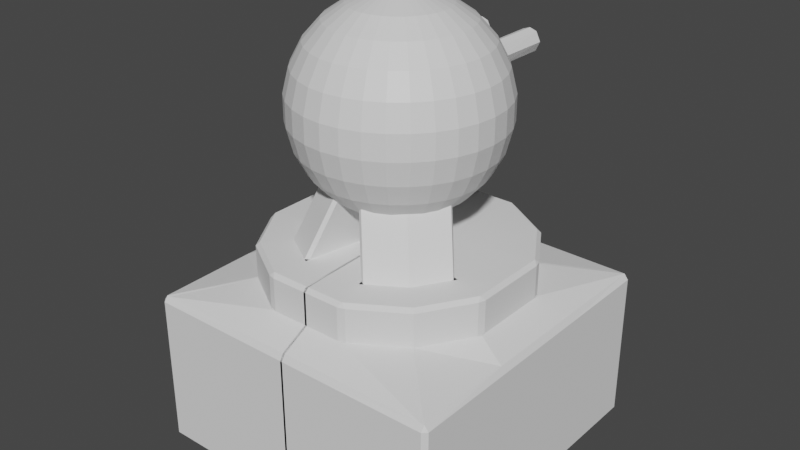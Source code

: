 # Source: Turret.blend  (saved by Blender 3.3.6; exported with 4.5.12 LTS)
import bpy
from mathutils import Matrix  # noqa: F401  (used for matrix-valued properties, if any)

bpy.ops.wm.read_factory_settings(use_empty=True)
scene = bpy.context.scene
scene.name = 'Scene'

# ---- collections
col_collection = bpy.data.collections.new('Collection'); scene.collection.children.link(col_collection)

# ---- materials (node trees are filled in below, after node groups)
mat_material_002 = bpy.data.materials.new('Material.002')
mat_material_002.use_transparent_shadow = False

# ---- material node trees
mat_material_002.use_nodes = True; mat_material_002.node_tree.nodes.clear()
_N = mat_material_002.node_tree.nodes; _L = mat_material_002.node_tree.links
n0 = _N.new('ShaderNodeBsdfPrincipled'); n0.name = 'Principled BSDF'; n0.location = (10, 300)
n0.distribution = 'GGX'
n0.subsurface_method = 'RANDOM_WALK_SKIN'
n0.inputs[3].default_value = 1.45
n0.inputs[27].default_value = (0.0, 0.0, 0.0, 1.0)
n0.inputs[28].default_value = 1.0
n1 = _N.new('ShaderNodeOutputMaterial'); n1.name = 'Material Output'; n1.location = (300, 300)
_L.new(n0.outputs[0], n1.inputs[0])
n1.is_active_output = True

# ---- world
world_world = bpy.data.worlds.new('World'); scene.world = world_world
world_world.use_nodes = True; world_world.node_tree.nodes.clear()
_N = world_world.node_tree.nodes; _L = world_world.node_tree.links
n0 = _N.new('ShaderNodeOutputWorld'); n0.name = 'World Output'; n0.location = (300, 300)
n1 = _N.new('ShaderNodeBackground'); n1.name = 'Background'; n1.location = (10, 300)
n1.inputs[0].default_value = (0.05088, 0.05088, 0.05088, 1.0)
_L.new(n1.outputs[0], n0.inputs[0])
n0.is_active_output = True
world_world.color = (0.05088, 0.05088, 0.05088)
world_world.use_sun_shadow = False
world_world.sun_shadow_jitter_overblur = 0.0

# ---- meshes
me_cube_001 = bpy.data.meshes.new('Cube.001')
me_cube_001.from_pydata([(-0.9931, -0.9568, -0.4938), (-0.9931, 1.043, -0.4938), (0.006929, -0.7577, 0.6104), (-0.9931, -0.9568, 0.5062), (-0.9931, 1.043, 0.5062), (-0.9931, 0.3765, -0.4938), (-0.9931, -0.2901, -0.4938), (-0.9931, -0.2901, 0.5062), (-0.9931, 0.3765, 0.5062), (-0.59, -0.5538, 0.6104), (-0.26, -0.7577, 0.6104), (-0.3264, -0.9568, -0.4938), (-0.3264, -0.9568, 0.5062), (-0.3264, 1.043, -0.4938), (-0.3264, 1.043, 0.5062), (0.006929, 0.8441, 0.6104), (-0.3264, -0.2901, -0.4938), (-0.3264, 0.3765, -0.4938), (0.006929, -0.9568, -0.4938), (0.006929, -0.9568, 0.5062), (0.006929, 1.043, -0.4938), (0.006929, 1.043, 0.5062), (-0.26, 0.8441, 0.6104), (-0.794, -0.2238, 0.6104), (0.006929, -0.2901, -0.4938), (0.006929, 0.3765, -0.4938), (-0.59, 0.6401, 0.6104), (-0.794, 0.3102, 0.6104), (-0.9661, -0.9568, 0.5062), (-0.9661, 1.043, -0.4938), (-0.9661, -0.9568, -0.4938), (-0.9661, 1.043, 0.5062), (-0.5767, 0.6484, 0.6104), (-0.9661, -0.2901, -0.4938), (-0.9661, 0.3765, -0.4938), (-0.5767, -0.562, 0.6104)], [], [(30, 28, 3, 0), (5, 8, 4, 1), (35, 9, 3, 28), (27, 26, 4, 8), (9, 23, 7, 3), (23, 27, 8, 7), (0, 3, 7, 6), (6, 7, 8, 5), (33, 34, 17, 16), (30, 33, 16, 11), (32, 22, 14, 31), (2, 10, 12, 19), (34, 29, 13, 17), (29, 31, 14, 13), (18, 19, 12, 11), (13, 14, 21, 20), (17, 13, 20, 25), (22, 15, 21, 14), (11, 16, 24, 18), (16, 17, 25, 24), (1, 4, 31, 29), (5, 1, 29, 34), (26, 32, 31, 4), (0, 6, 33, 30), (6, 5, 34, 33), (10, 35, 28, 12), (11, 12, 28, 30)])
_uv = me_cube_001.uv_layers.new(name='UVMap')
_uv.uv.foreach_set('vector', [0.375, 0.2466, 0.625, 0.2466, 0.625, 0.25, 0.375, 0.25, 0.375, 0.4167, 0.625, 0.4167, 0.625, 0.5, 0.375, 0.5, 0.7837, 0.5922, 0.7837, 0.5913, 0.875, 0.5, 0.875, 0.5034, 0.7388, 0.5913, 0.7163, 0.5913, 0.625, 0.5, 0.7083, 0.5, 0.7837, 0.5913, 0.7612, 0.5913, 0.7917, 0.5, 0.875, 0.5, 0.7612, 0.5913, 0.7388, 0.5913, 0.7083, 0.5, 0.7917, 0.5, 0.375, 0.25, 0.625, 0.25, 0.625, 0.3333, 0.375, 0.3333, 0.375, 0.3333, 0.625, 0.3333, 0.625, 0.4167, 0.375, 0.4167, 0.2083, 0.5034, 0.2917, 0.5034, 0.2917, 0.5833, 0.2083, 0.5833, 0.125, 0.5034, 0.2083, 0.5034, 0.2083, 0.5833, 0.125, 0.5833, 0.7163, 0.5922, 0.7163, 0.6138, 0.625, 0.5833, 0.625, 0.5034, 0.7837, 0.625, 0.7837, 0.6138, 0.875, 0.5833, 0.875, 0.625, 0.2917, 0.5034, 0.375, 0.5034, 0.375, 0.5833, 0.2917, 0.5833, 0.375, 0.5034, 0.625, 0.5034, 0.625, 0.5833, 0.375, 0.5833, 0.375, 0.125, 0.625, 0.125, 0.625, 0.1667, 0.375, 0.1667, 0.375, 0.5833, 0.625, 0.5833, 0.625, 0.625, 0.375, 0.625, 0.2917, 0.5833, 0.375, 0.5833, 0.375, 0.625, 0.2917, 0.625, 0.7163, 0.6138, 0.7163, 0.625, 0.625, 0.625, 0.625, 0.5833, 0.125, 0.5833, 0.2083, 0.5833, 0.2083, 0.625, 0.125, 0.625, 0.2083, 0.5833, 0.2917, 0.5833, 0.2917, 0.625, 0.2083, 0.625, 0.375, 0.5, 0.625, 0.5, 0.625, 0.5034, 0.375, 0.5034, 0.2917, 0.5, 0.375, 0.5, 0.375, 0.5034, 0.2917, 0.5034, 0.7163, 0.5913, 0.7163, 0.5922, 0.625, 0.5034, 0.625, 0.5, 0.125, 0.5, 0.2083, 0.5, 0.2083, 0.5034, 0.125, 0.5034, 0.2083, 0.5, 0.2917, 0.5, 0.2917, 0.5034, 0.2083, 0.5034, 0.7837, 0.6138, 0.7837, 0.5922, 0.875, 0.5034, 0.875, 0.5833, 0.375, 0.1667, 0.625, 0.1667, 0.625, 0.2466, 0.375, 0.2466])
me_cube_001.update()
me_cube_002 = bpy.data.meshes.new('Cube.002')
me_cube_002.from_pydata([(-0.4264, 0.0426, 2.153), (-0.603, 0.0426, 1.897), (-0.603, 0.0426, 1.437), (-0.1481, 0.07293, 2.298), (-0.2917, 0.1015, 2.242), (-0.4181, 0.1266, 2.153), (-0.52, 0.1469, 2.036), (-0.5914, 0.1611, 1.897), (-0.6281, 0.1684, 1.745), (-0.6281, 0.1684, 1.589), (-0.5914, 0.1611, 1.437), (-0.52, 0.1469, 1.298), (-0.4181, 0.1266, 1.181), (-0.2917, 0.1015, 1.092), (-0.1481, 0.07293, 1.036), (-0.1393, 0.1021, 2.298), (-0.2745, 0.1581, 2.242), (-0.3936, 0.2075, 2.153), (-0.4896, 0.2472, 2.036), (-0.5568, 0.275, 1.897), (-0.5914, 0.2894, 1.745), (-0.5914, 0.2894, 1.589), (-0.5568, 0.275, 1.437), (-0.4896, 0.2472, 1.298), (-0.3936, 0.2075, 1.181), (-0.2745, 0.1581, 1.092), (-0.1393, 0.1021, 1.036), (-0.1249, 0.129, 2.298), (-0.2466, 0.2103, 2.242), (-0.3538, 0.2819, 2.153), (-0.4402, 0.3396, 2.036), (-0.5007, 0.3801, 1.897), (-0.5318, 0.4009, 1.745), (-0.5318, 0.4009, 1.589), (-0.5007, 0.3801, 1.437), (-0.4402, 0.3396, 1.298), (-0.3538, 0.2819, 1.181), (-0.2466, 0.2103, 1.092), (-0.1249, 0.129, 1.036), (-0.1056, 0.1525, 2.298), (-0.2091, 0.2561, 2.242), (-0.3002, 0.3472, 2.153), (-0.3737, 0.4206, 2.036), (-0.4251, 0.4721, 1.897), (-0.4516, 0.4986, 1.745), (-0.4516, 0.4986, 1.589), (-0.4251, 0.4721, 1.437), (-0.3737, 0.4206, 1.298), (-0.3002, 0.3472, 1.181), (-0.2091, 0.2561, 1.092), (-0.1056, 0.1525, 1.036), (-0.082, 0.1719, 2.298), (-0.1634, 0.2936, 2.242), (-0.235, 0.4008, 2.153), (-0.2923, 0.4876, 2.035), (-0.3338, 0.5474, 1.897), (-0.3531, 0.5789, 1.746), (-0.3539, 0.5788, 1.589), (-0.3331, 0.5477, 1.437), (-0.2927, 0.4871, 1.298), (-0.235, 0.4008, 1.181), (-0.1634, 0.2936, 1.092), (-0.082, 0.1719, 1.036), (-0.05512, 0.1862, 2.298), (-0.1112, 0.3215, 2.242), (-0.1605, 0.4406, 2.153), (-0.2002, 0.5366, 2.036), (-0.2169, 0.6144, 1.88), (-0.2258, 0.6386, 1.765), (-0.2424, 0.6384, 1.589), (-0.2281, 0.6038, 1.437), (-0.2002, 0.5365, 1.298), (-0.1605, 0.4406, 1.181), (-0.1112, 0.3215, 1.092), (-0.05512, 0.1862, 1.036), (-0.02595, 0.1951, 2.298), (-0.05452, 0.3387, 2.242), (-0.07967, 0.4651, 2.153), (-0.1005, 0.5671, 2.035), (-0.1286, 0.6389, 1.879), (-0.1355, 0.6659, 1.765), (-0.1214, 0.6751, 1.589), (-0.1141, 0.6384, 1.437), (-0.09993, 0.567, 1.298), (-0.07967, 0.4651, 1.181), (-0.05452, 0.3387, 1.092), (-0.02595, 0.1951, 1.036), (0.0, 0.0426, 1.017), (0.0, 0.1981, 2.298), (0.0, 0.3445, 2.242), (0.0, 0.4734, 2.153), (0.0, 0.5772, 2.036), (0.0, 0.65, 1.897), (0.0, 0.6875, 1.745), (0.0, 0.6875, 1.589), (0.0, 0.65, 1.437), (0.0, 0.5772, 1.298), (0.0, 0.4734, 1.181), (0.0, 0.3445, 1.092), (0.0, 0.1981, 1.036), (0.0, 0.0426, 2.317), (0.0, -0.1129, 2.298), (0.0, -0.2593, 2.242), (0.0, -0.3882, 2.153), (0.0, -0.492, 2.036), (0.0, -0.5648, 1.897), (0.0, -0.6023, 1.745), (0.0, -0.6023, 1.589), (0.0, -0.5648, 1.437), (0.0, -0.492, 1.298), (0.0, -0.3882, 1.181), (0.0, -0.2593, 1.092), (0.0, -0.1129, 1.036), (-0.02595, -0.1099, 2.298), (-0.05452, -0.2535, 2.242), (-0.07967, -0.3799, 2.153), (-0.09993, -0.4818, 2.036), (-0.1141, -0.5532, 1.897), (-0.1214, -0.5899, 1.745), (-0.1214, -0.5899, 1.589), (-0.1141, -0.5532, 1.437), (-0.09993, -0.4818, 1.298), (-0.07967, -0.3799, 1.181), (-0.05452, -0.2535, 1.092), (-0.02595, -0.1099, 1.036), (-0.05512, -0.101, 2.298), (-0.1112, -0.2363, 2.242), (-0.1605, -0.3554, 2.153), (-0.2002, -0.4514, 2.036), (-0.2281, -0.5186, 1.897), (-0.2424, -0.5532, 1.745), (-0.2424, -0.5532, 1.589), (-0.2281, -0.5186, 1.437), (-0.2002, -0.4514, 1.298), (-0.1605, -0.3554, 1.181), (-0.1112, -0.2363, 1.092), (-0.05512, -0.101, 1.036), (-0.082, -0.08667, 2.298), (-0.1634, -0.2084, 2.242), (-0.235, -0.3156, 2.153), (-0.2927, -0.4019, 2.036), (-0.3331, -0.4625, 1.897), (-0.3539, -0.4936, 1.745), (-0.3539, -0.4936, 1.589), (-0.3331, -0.4625, 1.437), (-0.2927, -0.4019, 1.298), (-0.235, -0.3156, 1.181), (-0.1634, -0.2084, 1.092), (-0.082, -0.08667, 1.036), (-0.1056, -0.06734, 2.298), (-0.2091, -0.1709, 2.242), (-0.3002, -0.262, 2.153), (-0.3737, -0.3355, 2.036), (-0.4251, -0.3869, 1.897), (-0.4516, -0.4134, 1.745), (-0.4516, -0.4134, 1.589), (-0.4251, -0.3869, 1.437), (-0.3737, -0.3355, 1.298), (-0.3002, -0.262, 1.181), (-0.2091, -0.1709, 1.092), (-0.1056, -0.06734, 1.036), (-0.1249, -0.04378, 2.298), (-0.2466, -0.1251, 2.242), (-0.3538, -0.1967, 2.153), (-0.4402, -0.2544, 2.036), (-0.5007, -0.2949, 1.897), (-0.5318, -0.3157, 1.745), (-0.5318, -0.3157, 1.589), (-0.5007, -0.2949, 1.437), (-0.4402, -0.2544, 1.298), (-0.3538, -0.1967, 1.181), (-0.2466, -0.1251, 1.092), (-0.1249, -0.04378, 1.036), (-0.1393, -0.0169, 2.298), (-0.2745, -0.07294, 2.242), (-0.3936, -0.1223, 2.153), (-0.4896, -0.162, 2.036), (-0.5568, -0.1899, 1.897), (-0.5914, -0.2042, 1.745), (-0.5914, -0.2042, 1.589), (-0.5568, -0.1899, 1.437), (-0.4896, -0.162, 1.298), (-0.3936, -0.1223, 1.181), (-0.2745, -0.07294, 1.092), (-0.1393, -0.0169, 1.036), (-0.1481, 0.01227, 2.298), (-0.2917, -0.0163, 2.242), (-0.4181, -0.04145, 2.153), (-0.52, -0.06171, 2.036), (-0.5914, -0.07591, 1.897), (-0.6281, -0.08322, 1.745), (-0.6281, -0.08322, 1.589), (-0.5914, -0.07591, 1.437), (-0.52, -0.06171, 1.298), (-0.4181, -0.04145, 1.181), (-0.2917, -0.0163, 1.092), (-0.1481, 0.01227, 1.036), (-0.1511, 0.0426, 2.298), (-0.2975, 0.0426, 2.242), (-0.5303, 0.0426, 2.036), (-0.6405, 0.0426, 1.745), (-0.6405, 0.0426, 1.589), (-0.5303, 0.0426, 1.298), (-0.4264, 0.0426, 1.181), (-0.2975, 0.0426, 1.092), (-0.1511, 0.0426, 1.036), (-0.1711, 0.6211, 1.437), (-0.1819, 0.6568, 1.589), (-0.04054, 0.1907, 2.298), (-0.1501, 0.5518, 1.298), (-0.08284, 0.3301, 2.242), (-0.1201, 0.4529, 1.181), (-0.1201, 0.4529, 2.153), (-0.08284, 0.3301, 1.092), (-0.1504, 0.5518, 2.036), (-0.04054, 0.1907, 1.036), (-0.1716, 0.6233, 1.895), (-0.182, 0.6558, 1.749), (-0.6098, 0.1648, 1.821), (-0.5741, 0.2822, 1.821), (-0.5163, 0.3905, 1.821), (-0.4384, 0.4854, 1.821), (-0.3434, 0.5631, 1.822), (-0.2489, 0.6187, 1.822), (-0.1046, 0.6604, 1.822), (0.0, 0.6688, 1.821), (0.0, -0.5836, 1.821), (-0.1178, -0.5715, 1.821), (-0.2352, -0.5359, 1.821), (-0.3435, -0.478, 1.821), (-0.4384, -0.4002, 1.821), (-0.5163, -0.3053, 1.821), (-0.5741, -0.197, 1.821), (-0.6098, -0.07956, 1.821), (-0.6218, 0.0426, 1.821)], [], [(2, 201, 9, 10), (197, 100, 3), (202, 2, 10, 11), (198, 197, 3, 4), (203, 202, 11, 12), (0, 198, 4, 5), (204, 203, 12, 13), (199, 0, 5, 6), (205, 204, 13, 14), (1, 199, 6, 7), (87, 205, 14), (234, 1, 7, 218), (201, 200, 8, 9), (4, 3, 15, 16), (12, 11, 23, 24), (5, 4, 16, 17), (13, 12, 24, 25), (6, 5, 17, 18), (14, 13, 25, 26), (7, 6, 18, 19), (87, 14, 26), (218, 7, 19, 219), (9, 8, 20, 21), (10, 9, 21, 22), (3, 100, 15), (11, 10, 22, 23), (26, 25, 37, 38), (19, 18, 30, 31), (87, 26, 38), (219, 19, 31, 220), (21, 20, 32, 33), (22, 21, 33, 34), (15, 100, 27), (23, 22, 34, 35), (16, 15, 27, 28), (24, 23, 35, 36), (17, 16, 28, 29), (25, 24, 36, 37), (18, 17, 29, 30), (34, 33, 45, 46), (27, 100, 39), (35, 34, 46, 47), (28, 27, 39, 40), (36, 35, 47, 48), (29, 28, 40, 41), (37, 36, 48, 49), (30, 29, 41, 42), (38, 37, 49, 50), (31, 30, 42, 43), (87, 38, 50), (220, 31, 43, 221), (33, 32, 44, 45), (48, 47, 59, 60), (41, 40, 52, 53), (49, 48, 60, 61), (42, 41, 53, 54), (50, 49, 61, 62), (43, 42, 54, 55), (87, 50, 62), (221, 43, 55, 222), (45, 44, 56, 57), (46, 45, 57, 58), (39, 100, 51), (47, 46, 58, 59), (40, 39, 51, 52), (55, 54, 66, 67), (87, 62, 74), (222, 55, 67, 223), (57, 56, 68, 69), (58, 57, 69, 70), (51, 100, 63), (59, 58, 70, 71), (52, 51, 63, 64), (60, 59, 71, 72), (53, 52, 64, 65), (61, 60, 72, 73), (54, 53, 65, 66), (62, 61, 73, 74), (206, 207, 81, 82), (63, 100, 75, 208), (209, 206, 82, 83), (210, 208, 75, 76), (211, 209, 83, 84), (212, 210, 76, 77), (213, 211, 84, 85), (214, 212, 77, 78), (215, 213, 85, 86), (216, 214, 78, 79), (87, 74, 215, 86), (207, 217, 80, 81), (77, 76, 89, 90), (85, 84, 97, 98), (78, 77, 90, 91), (86, 85, 98, 99), (79, 78, 91, 92), (87, 86, 99), (224, 79, 92, 225), (81, 80, 93, 94), (82, 81, 94, 95), (75, 100, 88), (83, 82, 95, 96), (76, 75, 88, 89), (84, 83, 96, 97), (110, 109, 121, 122), (103, 102, 114, 115), (111, 110, 122, 123), (104, 103, 115, 116), (112, 111, 123, 124), (105, 104, 116, 117), (87, 112, 124), (226, 105, 117, 227), (107, 106, 118, 119), (108, 107, 119, 120), (101, 100, 113), (109, 108, 120, 121), (102, 101, 113, 114), (87, 124, 136), (227, 117, 129, 228), (119, 118, 130, 131), (120, 119, 131, 132), (113, 100, 125), (121, 120, 132, 133), (114, 113, 125, 126), (122, 121, 133, 134), (115, 114, 126, 127), (123, 122, 134, 135), (116, 115, 127, 128), (124, 123, 135, 136), (117, 116, 128, 129), (132, 131, 143, 144), (125, 100, 137), (133, 132, 144, 145), (126, 125, 137, 138), (134, 133, 145, 146), (127, 126, 138, 139), (135, 134, 146, 147), (128, 127, 139, 140), (136, 135, 147, 148), (129, 128, 140, 141), (87, 136, 148), (228, 129, 141, 229), (131, 130, 142, 143), (139, 138, 150, 151), (147, 146, 158, 159), (140, 139, 151, 152), (148, 147, 159, 160), (141, 140, 152, 153), (87, 148, 160), (229, 141, 153, 230), (143, 142, 154, 155), (144, 143, 155, 156), (137, 100, 149), (145, 144, 156, 157), (138, 137, 149, 150), (146, 145, 157, 158), (87, 160, 172), (230, 153, 165, 231), (155, 154, 166, 167), (156, 155, 167, 168), (149, 100, 161), (157, 156, 168, 169), (150, 149, 161, 162), (158, 157, 169, 170), (151, 150, 162, 163), (159, 158, 170, 171), (152, 151, 163, 164), (160, 159, 171, 172), (153, 152, 164, 165), (161, 100, 173), (169, 168, 180, 181), (162, 161, 173, 174), (170, 169, 181, 182), (163, 162, 174, 175), (171, 170, 182, 183), (164, 163, 175, 176), (172, 171, 183, 184), (165, 164, 176, 177), (87, 172, 184), (231, 165, 177, 232), (167, 166, 178, 179), (168, 167, 179, 180), (183, 182, 194, 195), (176, 175, 187, 188), (184, 183, 195, 196), (177, 176, 188, 189), (87, 184, 196), (232, 177, 189, 233), (179, 178, 190, 191), (180, 179, 191, 192), (173, 100, 185), (181, 180, 192, 193), (174, 173, 185, 186), (182, 181, 193, 194), (175, 174, 186, 187), (233, 189, 1, 234), (191, 190, 200, 201), (192, 191, 201, 2), (185, 100, 197), (193, 192, 2, 202), (186, 185, 197, 198), (194, 193, 202, 203), (187, 186, 198, 0), (195, 194, 203, 204), (188, 187, 0, 199), (196, 195, 204, 205), (189, 188, 199, 1), (87, 196, 205), (69, 68, 217, 207), (67, 66, 214, 216), (74, 73, 213, 215), (66, 65, 212, 214), (73, 72, 211, 213), (65, 64, 210, 212), (72, 71, 209, 211), (64, 63, 208, 210), (71, 70, 206, 209), (70, 69, 207, 206), (190, 233, 234, 200), (178, 232, 233, 190), (166, 231, 232, 178), (154, 230, 231, 166), (142, 229, 230, 154), (130, 228, 229, 142), (118, 227, 228, 130), (106, 226, 227, 118), (80, 224, 225, 93), (56, 222, 223, 68), (44, 221, 222, 56), (32, 220, 221, 44), (20, 219, 220, 32), (8, 218, 219, 20), (200, 234, 218, 8)])
_uv = me_cube_002.uv_layers.new(name='UVMap')
_uv.uv.foreach_set('vector', [0.4978, 0.3916, 0.4978, 0.4672, 0.4359, 0.4672, 0.4359, 0.3916, 0.4978, 0.9204, 0.4668, 0.9959, 0.4359, 0.9204, 0.4978, 0.3161, 0.4978, 0.3916, 0.4359, 0.3916, 0.4359, 0.3161, 0.4978, 0.8449, 0.4978, 0.9204, 0.4359, 0.9204, 0.4359, 0.8449, 0.4978, 0.2405, 0.4978, 0.3161, 0.4359, 0.3161, 0.4359, 0.2405, 0.4978, 0.7693, 0.4978, 0.8449, 0.4359, 0.8449, 0.4359, 0.7693, 0.4978, 0.165, 0.4978, 0.2405, 0.4359, 0.2405, 0.4359, 0.165, 0.4978, 0.6938, 0.4978, 0.7693, 0.4359, 0.7693, 0.4359, 0.6938, 0.4978, 0.08944, 0.4978, 0.165, 0.4359, 0.165, 0.4359, 0.08944, 0.4978, 0.6182, 0.4978, 0.6938, 0.4359, 0.6938, 0.4359, 0.6182, 0.4668, 0.0139, 0.4978, 0.08944, 0.4359, 0.08944, 0.4978, 0.5805, 0.4978, 0.6182, 0.4359, 0.6182, 0.4359, 0.5805, 0.4978, 0.4672, 0.4978, 0.5427, 0.4359, 0.5427, 0.4359, 0.4672, 0.4359, 0.8449, 0.4359, 0.9204, 0.3741, 0.9204, 0.3741, 0.8449, 0.4359, 0.2405, 0.4359, 0.3161, 0.3741, 0.3161, 0.3741, 0.2405, 0.4359, 0.7693, 0.4359, 0.8449, 0.3741, 0.8449, 0.3741, 0.7693, 0.4359, 0.165, 0.4359, 0.2405, 0.3741, 0.2405, 0.3741, 0.165, 0.4359, 0.6938, 0.4359, 0.7693, 0.3741, 0.7693, 0.3741, 0.6938, 0.4359, 0.08944, 0.4359, 0.165, 0.3741, 0.165, 0.3741, 0.08944, 0.4359, 0.6182, 0.4359, 0.6938, 0.3741, 0.6938, 0.3741, 0.6182, 0.405, 0.0139, 0.4359, 0.08944, 0.3741, 0.08944, 0.4359, 0.5805, 0.4359, 0.6182, 0.3741, 0.6182, 0.3741, 0.5805, 0.4359, 0.4672, 0.4359, 0.5427, 0.3741, 0.5427, 0.3741, 0.4672, 0.4359, 0.3916, 0.4359, 0.4672, 0.3741, 0.4672, 0.3741, 0.3916, 0.4359, 0.9204, 0.405, 0.9959, 0.3741, 0.9204, 0.4359, 0.3161, 0.4359, 0.3916, 0.3741, 0.3916, 0.3741, 0.3161, 0.3741, 0.08944, 0.3741, 0.165, 0.3122, 0.165, 0.3122, 0.08944, 0.3741, 0.6182, 0.3741, 0.6938, 0.3122, 0.6938, 0.3122, 0.6182, 0.3432, 0.0139, 0.3741, 0.08944, 0.3122, 0.08944, 0.3741, 0.5805, 0.3741, 0.6182, 0.3122, 0.6182, 0.3122, 0.5805, 0.3741, 0.4672, 0.3741, 0.5427, 0.3122, 0.5427, 0.3122, 0.4672, 0.3741, 0.3916, 0.3741, 0.4672, 0.3122, 0.4672, 0.3122, 0.3916, 0.3741, 0.9204, 0.3432, 0.9959, 0.3122, 0.9204, 0.3741, 0.3161, 0.3741, 0.3916, 0.3122, 0.3916, 0.3122, 0.3161, 0.3741, 0.8449, 0.3741, 0.9204, 0.3122, 0.9204, 0.3122, 0.8449, 0.3741, 0.2405, 0.3741, 0.3161, 0.3122, 0.3161, 0.3122, 0.2405, 0.3741, 0.7693, 0.3741, 0.8449, 0.3122, 0.8449, 0.3122, 0.7693, 0.3741, 0.165, 0.3741, 0.2405, 0.3122, 0.2405, 0.3122, 0.165, 0.3741, 0.6938, 0.3741, 0.7693, 0.3122, 0.7693, 0.3122, 0.6938, 0.3122, 0.3916, 0.3122, 0.4672, 0.2504, 0.4672, 0.2504, 0.3916, 0.3122, 0.9204, 0.2813, 0.9959, 0.2504, 0.9204, 0.3122, 0.3161, 0.3122, 0.3916, 0.2504, 0.3916, 0.2504, 0.3161, 0.3122, 0.8449, 0.3122, 0.9204, 0.2504, 0.9204, 0.2504, 0.8449, 0.3122, 0.2405, 0.3122, 0.3161, 0.2504, 0.3161, 0.2504, 0.2405, 0.3122, 0.7693, 0.3122, 0.8449, 0.2504, 0.8449, 0.2504, 0.7693, 0.3122, 0.165, 0.3122, 0.2405, 0.2504, 0.2405, 0.2504, 0.165, 0.3122, 0.6938, 0.3122, 0.7693, 0.2504, 0.7693, 0.2504, 0.6938, 0.3122, 0.08944, 0.3122, 0.165, 0.2504, 0.165, 0.2504, 0.08944, 0.3122, 0.6182, 0.3122, 0.6938, 0.2504, 0.6938, 0.2504, 0.6182, 0.2813, 0.0139, 0.3122, 0.08944, 0.2504, 0.08944, 0.3122, 0.5805, 0.3122, 0.6182, 0.2504, 0.6182, 0.2504, 0.5805, 0.3122, 0.4672, 0.3122, 0.5427, 0.2504, 0.5427, 0.2504, 0.4672, 0.2504, 0.2405, 0.2504, 0.3161, 0.1886, 0.3161, 0.1886, 0.2405, 0.2504, 0.7693, 0.2504, 0.8449, 0.1886, 0.8449, 0.1886, 0.7693, 0.2504, 0.165, 0.2504, 0.2405, 0.1886, 0.2405, 0.1886, 0.165, 0.2504, 0.6938, 0.2504, 0.7693, 0.1886, 0.7693, 0.1886, 0.6938, 0.2504, 0.08944, 0.2504, 0.165, 0.1886, 0.165, 0.1886, 0.08944, 0.2504, 0.6182, 0.2504, 0.6938, 0.1886, 0.6938, 0.1886, 0.6182, 0.2195, 0.0139, 0.2504, 0.08944, 0.1886, 0.08944, 0.2504, 0.5805, 0.2504, 0.6182, 0.1886, 0.6182, 0.1886, 0.5805, 0.2504, 0.4672, 0.2504, 0.5427, 0.1886, 0.5427, 0.1886, 0.4672, 0.2504, 0.3916, 0.2504, 0.4672, 0.1886, 0.4672, 0.1886, 0.3916, 0.2504, 0.9204, 0.2195, 0.9959, 0.1886, 0.9204, 0.2504, 0.3161, 0.2504, 0.3916, 0.1886, 0.3916, 0.1886, 0.3161, 0.2504, 0.8449, 0.2504, 0.9204, 0.1886, 0.9204, 0.1886, 0.8449, 0.1886, 0.6182, 0.1886, 0.6938, 0.1267, 0.6938, 0.1267, 0.6182, 0.1576, 0.0139, 0.1886, 0.08944, 0.1267, 0.08944, 0.1886, 0.5805, 0.1886, 0.6182, 0.1267, 0.6182, 0.1267, 0.5805, 0.1886, 0.4672, 0.1886, 0.5427, 0.1267, 0.5427, 0.1267, 0.4672, 0.1886, 0.3916, 0.1886, 0.4672, 0.1267, 0.4672, 0.1267, 0.3916, 0.1886, 0.9204, 0.1576, 0.9959, 0.1267, 0.9204, 0.1886, 0.3161, 0.1886, 0.3916, 0.1267, 0.3916, 0.1267, 0.3161, 0.1886, 0.8449, 0.1886, 0.9204, 0.1267, 0.9204, 0.1267, 0.8449, 0.1886, 0.2405, 0.1886, 0.3161, 0.1267, 0.3161, 0.1267, 0.2405, 0.1886, 0.7693, 0.1886, 0.8449, 0.1267, 0.8449, 0.1267, 0.7693, 0.1886, 0.165, 0.1886, 0.2405, 0.1267, 0.2405, 0.1267, 0.165, 0.1886, 0.6938, 0.1886, 0.7693, 0.1267, 0.7693, 0.1267, 0.6938, 0.1886, 0.08944, 0.1886, 0.165, 0.1267, 0.165, 0.1267, 0.08944, 0.0958, 0.3916, 0.0958, 0.4672, 0.06488, 0.4672, 0.06488, 0.3916, 0.1267, 0.9204, 0.0958, 0.9959, 0.06488, 0.9204, 0.0958, 0.9204, 0.0958, 0.3161, 0.0958, 0.3916, 0.06488, 0.3916, 0.06488, 0.3161, 0.0958, 0.8449, 0.0958, 0.9204, 0.06488, 0.9204, 0.06488, 0.8449, 0.0958, 0.2405, 0.0958, 0.3161, 0.06488, 0.3161, 0.06488, 0.2405, 0.0958, 0.7693, 0.0958, 0.8449, 0.06488, 0.8449, 0.06488, 0.7693, 0.0958, 0.165, 0.0958, 0.2405, 0.06488, 0.2405, 0.06488, 0.165, 0.0958, 0.6938, 0.0958, 0.7693, 0.06488, 0.7693, 0.06488, 0.6938, 0.0958, 0.08944, 0.0958, 0.165, 0.06488, 0.165, 0.06488, 0.08944, 0.0958, 0.6182, 0.0958, 0.6938, 0.06488, 0.6938, 0.06488, 0.6182, 0.0958, 0.0139, 0.1267, 0.08944, 0.0958, 0.08944, 0.06488, 0.08944, 0.0958, 0.4672, 0.0958, 0.5427, 0.06488, 0.5427, 0.06488, 0.4672, 0.06488, 0.7693, 0.06488, 0.8449, 0.003036, 0.8449, 0.003036, 0.7693, 0.06488, 0.165, 0.06488, 0.2405, 0.003036, 0.2405, 0.003036, 0.165, 0.06488, 0.6938, 0.06488, 0.7693, 0.003036, 0.7693, 0.003036, 0.6938, 0.06488, 0.08944, 0.06488, 0.165, 0.003036, 0.165, 0.003036, 0.08944, 0.06488, 0.6182, 0.06488, 0.6938, 0.003036, 0.6938, 0.003036, 0.6182, 0.03396, 0.0139, 0.06488, 0.08944, 0.003036, 0.08944, 0.06488, 0.5805, 0.06488, 0.6182, 0.003036, 0.6182, 0.003036, 0.5805, 0.06488, 0.4672, 0.06488, 0.5427, 0.003036, 0.5427, 0.003036, 0.4672, 0.06488, 0.3916, 0.06488, 0.4672, 0.003036, 0.4672, 0.003036, 0.3916, 0.06488, 0.9204, 0.03396, 0.9959, 0.003036, 0.9204, 0.06488, 0.3161, 0.06488, 0.3916, 0.003036, 0.3916, 0.003036, 0.3161, 0.06488, 0.8449, 0.06488, 0.9204, 0.003036, 0.9204, 0.003036, 0.8449, 0.06488, 0.2405, 0.06488, 0.3161, 0.003036, 0.3161, 0.003036, 0.2405, 0.9925, 0.2405, 0.9925, 0.3161, 0.9307, 0.3161, 0.9307, 0.2405, 0.9925, 0.7693, 0.9925, 0.8449, 0.9307, 0.8449, 0.9307, 0.7693, 0.9925, 0.165, 0.9925, 0.2405, 0.9307, 0.2405, 0.9307, 0.165, 0.9925, 0.6938, 0.9925, 0.7693, 0.9307, 0.7693, 0.9307, 0.6938, 0.9925, 0.08944, 0.9925, 0.165, 0.9307, 0.165, 0.9307, 0.08944, 0.9925, 0.6182, 0.9925, 0.6938, 0.9307, 0.6938, 0.9307, 0.6182, 0.9616, 0.0139, 0.9925, 0.08944, 0.9307, 0.08944, 0.9925, 0.5805, 0.9925, 0.6182, 0.9307, 0.6182, 0.9307, 0.5805, 0.9925, 0.4672, 0.9925, 0.5427, 0.9307, 0.5427, 0.9307, 0.4672, 0.9925, 0.3916, 0.9925, 0.4672, 0.9307, 0.4672, 0.9307, 0.3916, 0.9925, 0.9204, 0.9616, 0.9959, 0.9307, 0.9204, 0.9925, 0.3161, 0.9925, 0.3916, 0.9307, 0.3916, 0.9307, 0.3161, 0.9925, 0.8449, 0.9925, 0.9204, 0.9307, 0.9204, 0.9307, 0.8449, 0.8997, 0.0139, 0.9307, 0.08944, 0.8688, 0.08944, 0.9307, 0.5805, 0.9307, 0.6182, 0.8688, 0.6182, 0.8688, 0.5805, 0.9307, 0.4672, 0.9307, 0.5427, 0.8688, 0.5427, 0.8688, 0.4672, 0.9307, 0.3916, 0.9307, 0.4672, 0.8688, 0.4672, 0.8688, 0.3916, 0.9307, 0.9204, 0.8997, 0.9959, 0.8688, 0.9204, 0.9307, 0.3161, 0.9307, 0.3916, 0.8688, 0.3916, 0.8688, 0.3161, 0.9307, 0.8449, 0.9307, 0.9204, 0.8688, 0.9204, 0.8688, 0.8449, 0.9307, 0.2405, 0.9307, 0.3161, 0.8688, 0.3161, 0.8688, 0.2405, 0.9307, 0.7693, 0.9307, 0.8449, 0.8688, 0.8449, 0.8688, 0.7693, 0.9307, 0.165, 0.9307, 0.2405, 0.8688, 0.2405, 0.8688, 0.165, 0.9307, 0.6938, 0.9307, 0.7693, 0.8688, 0.7693, 0.8688, 0.6938, 0.9307, 0.08944, 0.9307, 0.165, 0.8688, 0.165, 0.8688, 0.08944, 0.9307, 0.6182, 0.9307, 0.6938, 0.8688, 0.6938, 0.8688, 0.6182, 0.8688, 0.3916, 0.8688, 0.4672, 0.807, 0.4672, 0.807, 0.3916, 0.8688, 0.9204, 0.8379, 0.9959, 0.807, 0.9204, 0.8688, 0.3161, 0.8688, 0.3916, 0.807, 0.3916, 0.807, 0.3161, 0.8688, 0.8449, 0.8688, 0.9204, 0.807, 0.9204, 0.807, 0.8449, 0.8688, 0.2405, 0.8688, 0.3161, 0.807, 0.3161, 0.807, 0.2405, 0.8688, 0.7693, 0.8688, 0.8449, 0.807, 0.8449, 0.807, 0.7693, 0.8688, 0.165, 0.8688, 0.2405, 0.807, 0.2405, 0.807, 0.165, 0.8688, 0.6938, 0.8688, 0.7693, 0.807, 0.7693, 0.807, 0.6938, 0.8688, 0.08944, 0.8688, 0.165, 0.807, 0.165, 0.807, 0.08944, 0.8688, 0.6182, 0.8688, 0.6938, 0.807, 0.6938, 0.807, 0.6182, 0.8379, 0.0139, 0.8688, 0.08944, 0.807, 0.08944, 0.8688, 0.5805, 0.8688, 0.6182, 0.807, 0.6182, 0.807, 0.5805, 0.8688, 0.4672, 0.8688, 0.5427, 0.807, 0.5427, 0.807, 0.4672, 0.807, 0.7693, 0.807, 0.8449, 0.7451, 0.8449, 0.7451, 0.7693, 0.807, 0.165, 0.807, 0.2405, 0.7451, 0.2405, 0.7451, 0.165, 0.807, 0.6938, 0.807, 0.7693, 0.7451, 0.7693, 0.7451, 0.6938, 0.807, 0.08944, 0.807, 0.165, 0.7451, 0.165, 0.7451, 0.08944, 0.807, 0.6182, 0.807, 0.6938, 0.7451, 0.6938, 0.7451, 0.6182, 0.7761, 0.0139, 0.807, 0.08944, 0.7451, 0.08944, 0.807, 0.5805, 0.807, 0.6182, 0.7451, 0.6182, 0.7451, 0.5805, 0.807, 0.4672, 0.807, 0.5427, 0.7451, 0.5427, 0.7451, 0.4672, 0.807, 0.3916, 0.807, 0.4672, 0.7451, 0.4672, 0.7451, 0.3916, 0.807, 0.9204, 0.7761, 0.9959, 0.7451, 0.9204, 0.807, 0.3161, 0.807, 0.3916, 0.7451, 0.3916, 0.7451, 0.3161, 0.807, 0.8449, 0.807, 0.9204, 0.7451, 0.9204, 0.7451, 0.8449, 0.807, 0.2405, 0.807, 0.3161, 0.7451, 0.3161, 0.7451, 0.2405, 0.7142, 0.0139, 0.7451, 0.08944, 0.6833, 0.08944, 0.7451, 0.5805, 0.7451, 0.6182, 0.6833, 0.6182, 0.6833, 0.5805, 0.7451, 0.4672, 0.7451, 0.5427, 0.6833, 0.5427, 0.6833, 0.4672, 0.7451, 0.3916, 0.7451, 0.4672, 0.6833, 0.4672, 0.6833, 0.3916, 0.7451, 0.9204, 0.7142, 0.9959, 0.6833, 0.9204, 0.7451, 0.3161, 0.7451, 0.3916, 0.6833, 0.3916, 0.6833, 0.3161, 0.7451, 0.8449, 0.7451, 0.9204, 0.6833, 0.9204, 0.6833, 0.8449, 0.7451, 0.2405, 0.7451, 0.3161, 0.6833, 0.3161, 0.6833, 0.2405, 0.7451, 0.7693, 0.7451, 0.8449, 0.6833, 0.8449, 0.6833, 0.7693, 0.7451, 0.165, 0.7451, 0.2405, 0.6833, 0.2405, 0.6833, 0.165, 0.7451, 0.6938, 0.7451, 0.7693, 0.6833, 0.7693, 0.6833, 0.6938, 0.7451, 0.08944, 0.7451, 0.165, 0.6833, 0.165, 0.6833, 0.08944, 0.7451, 0.6182, 0.7451, 0.6938, 0.6833, 0.6938, 0.6833, 0.6182, 0.6833, 0.9204, 0.6524, 0.9959, 0.6215, 0.9204, 0.6833, 0.3161, 0.6833, 0.3916, 0.6215, 0.3916, 0.6215, 0.3161, 0.6833, 0.8449, 0.6833, 0.9204, 0.6215, 0.9204, 0.6215, 0.8449, 0.6833, 0.2405, 0.6833, 0.3161, 0.6215, 0.3161, 0.6215, 0.2405, 0.6833, 0.7693, 0.6833, 0.8449, 0.6215, 0.8449, 0.6215, 0.7693, 0.6833, 0.165, 0.6833, 0.2405, 0.6215, 0.2405, 0.6215, 0.165, 0.6833, 0.6938, 0.6833, 0.7693, 0.6215, 0.7693, 0.6215, 0.6938, 0.6833, 0.08944, 0.6833, 0.165, 0.6215, 0.165, 0.6215, 0.08944, 0.6833, 0.6182, 0.6833, 0.6938, 0.6215, 0.6938, 0.6215, 0.6182, 0.6524, 0.0139, 0.6833, 0.08944, 0.6215, 0.08944, 0.6833, 0.5805, 0.6833, 0.6182, 0.6215, 0.6182, 0.6215, 0.5805, 0.6833, 0.4672, 0.6833, 0.5427, 0.6215, 0.5427, 0.6215, 0.4672, 0.6833, 0.3916, 0.6833, 0.4672, 0.6215, 0.4672, 0.6215, 0.3916, 0.6215, 0.165, 0.6215, 0.2405, 0.5596, 0.2405, 0.5596, 0.165, 0.6215, 0.6938, 0.6215, 0.7693, 0.5596, 0.7693, 0.5596, 0.6938, 0.6215, 0.08944, 0.6215, 0.165, 0.5596, 0.165, 0.5596, 0.08944, 0.6215, 0.6182, 0.6215, 0.6938, 0.5596, 0.6938, 0.5596, 0.6182, 0.5905, 0.0139, 0.6215, 0.08944, 0.5596, 0.08944, 0.6215, 0.5805, 0.6215, 0.6182, 0.5596, 0.6182, 0.5596, 0.5805, 0.6215, 0.4672, 0.6215, 0.5427, 0.5596, 0.5427, 0.5596, 0.4672, 0.6215, 0.3916, 0.6215, 0.4672, 0.5596, 0.4672, 0.5596, 0.3916, 0.6215, 0.9204, 0.5905, 0.9959, 0.5596, 0.9204, 0.6215, 0.3161, 0.6215, 0.3916, 0.5596, 0.3916, 0.5596, 0.3161, 0.6215, 0.8449, 0.6215, 0.9204, 0.5596, 0.9204, 0.5596, 0.8449, 0.6215, 0.2405, 0.6215, 0.3161, 0.5596, 0.3161, 0.5596, 0.2405, 0.6215, 0.7693, 0.6215, 0.8449, 0.5596, 0.8449, 0.5596, 0.7693, 0.5596, 0.5805, 0.5596, 0.6182, 0.4978, 0.6182, 0.4978, 0.5805, 0.5596, 0.4672, 0.5596, 0.5427, 0.4978, 0.5427, 0.4978, 0.4672, 0.5596, 0.3916, 0.5596, 0.4672, 0.4978, 0.4672, 0.4978, 0.3916, 0.5596, 0.9204, 0.5287, 0.9959, 0.4978, 0.9204, 0.5596, 0.3161, 0.5596, 0.3916, 0.4978, 0.3916, 0.4978, 0.3161, 0.5596, 0.8449, 0.5596, 0.9204, 0.4978, 0.9204, 0.4978, 0.8449, 0.5596, 0.2405, 0.5596, 0.3161, 0.4978, 0.3161, 0.4978, 0.2405, 0.5596, 0.7693, 0.5596, 0.8449, 0.4978, 0.8449, 0.4978, 0.7693, 0.5596, 0.165, 0.5596, 0.2405, 0.4978, 0.2405, 0.4978, 0.165, 0.5596, 0.6938, 0.5596, 0.7693, 0.4978, 0.7693, 0.4978, 0.6938, 0.5596, 0.08944, 0.5596, 0.165, 0.4978, 0.165, 0.4978, 0.08944, 0.5596, 0.6182, 0.5596, 0.6938, 0.4978, 0.6938, 0.4978, 0.6182, 0.5287, 0.0139, 0.5596, 0.08944, 0.4978, 0.08944, 0.1267, 0.4672, 0.1267, 0.5427, 0.0958, 0.5427, 0.0958, 0.4672, 0.1267, 0.6182, 0.1267, 0.6938, 0.0958, 0.6938, 0.0958, 0.6182, 0.1267, 0.08944, 0.1267, 0.165, 0.0958, 0.165, 0.0958, 0.08944, 0.1267, 0.6938, 0.1267, 0.7693, 0.0958, 0.7693, 0.0958, 0.6938, 0.1267, 0.165, 0.1267, 0.2405, 0.0958, 0.2405, 0.0958, 0.165, 0.1267, 0.7693, 0.1267, 0.8449, 0.0958, 0.8449, 0.0958, 0.7693, 0.1267, 0.2405, 0.1267, 0.3161, 0.0958, 0.3161, 0.0958, 0.2405, 0.1267, 0.8449, 0.1267, 0.9204, 0.0958, 0.9204, 0.0958, 0.8449, 0.1267, 0.3161, 0.1267, 0.3916, 0.0958, 0.3916, 0.0958, 0.3161, 0.1267, 0.3916, 0.1267, 0.4672, 0.0958, 0.4672, 0.0958, 0.3916, 0.5596, 0.5427, 0.5596, 0.5805, 0.4978, 0.5805, 0.4978, 0.5427, 0.6215, 0.5427, 0.6215, 0.5805, 0.5596, 0.5805, 0.5596, 0.5427, 0.6833, 0.5427, 0.6833, 0.5805, 0.6215, 0.5805, 0.6215, 0.5427, 0.7451, 0.5427, 0.7451, 0.5805, 0.6833, 0.5805, 0.6833, 0.5427, 0.807, 0.5427, 0.807, 0.5805, 0.7451, 0.5805, 0.7451, 0.5427, 0.8688, 0.5427, 0.8688, 0.5805, 0.807, 0.5805, 0.807, 0.5427, 0.9307, 0.5427, 0.9307, 0.5805, 0.8688, 0.5805, 0.8688, 0.5427, 0.9925, 0.5427, 0.9925, 0.5805, 0.9307, 0.5805, 0.9307, 0.5427, 0.06488, 0.5427, 0.06488, 0.5805, 0.003036, 0.5805, 0.003036, 0.5427, 0.1886, 0.5427, 0.1886, 0.5805, 0.1267, 0.5805, 0.1267, 0.5427, 0.2504, 0.5427, 0.2504, 0.5805, 0.1886, 0.5805, 0.1886, 0.5427, 0.3122, 0.5427, 0.3122, 0.5805, 0.2504, 0.5805, 0.2504, 0.5427, 0.3741, 0.5427, 0.3741, 0.5805, 0.3122, 0.5805, 0.3122, 0.5427, 0.4359, 0.5427, 0.4359, 0.5805, 0.3741, 0.5805, 0.3741, 0.5427, 0.4978, 0.5427, 0.4978, 0.5805, 0.4359, 0.5805, 0.4359, 0.5427])
me_cube_002.materials.append(mat_material_002)
me_cube_002.update()
me_cube_003 = bpy.data.meshes.new('Cube.003')
me_cube_003.from_pydata([(-0.59, -0.5538, 0.6104), (-0.59, 0.6401, 0.6104), (-0.794, -0.2238, 0.6104), (-0.794, 0.3102, 0.6104), (-0.26, -0.7577, 0.6104), (-0.26, 0.8441, 0.6104), (-0.1986, -0.5414, 0.8493), (-0.4329, -0.3966, 0.8491), (-0.5777, 0.2487, 0.8493), (-0.4329, 0.483, 0.8491), (-0.5777, -0.1623, 0.8493), (-0.1986, 0.6278, 0.8493), (-0.08301, 0.1331, 0.861), (-0.08301, -0.04674, 0.861), (-0.26, -0.7577, 0.8438), (-0.59, -0.5538, 0.8438), (-0.794, 0.3102, 0.8438), (-0.59, 0.6401, 0.8438), (-0.794, -0.2238, 0.8438), (-0.26, 0.8441, 0.8438), (0.006929, -0.7577, 0.6104), (0.006929, 0.8441, 0.6104), (0.006929, -0.7577, 0.8438), (0.006929, 0.8441, 0.8438), (0.006929, 0.1331, 0.861), (0.006929, -0.04674, 0.861), (0.006929, -0.5414, 0.8493), (0.006929, 0.6278, 0.8493), (-0.5777, -0.1623, 0.8493), (-0.08301, -0.04674, 0.861), (-0.1986, -0.5414, 0.8493), (-0.4329, -0.3966, 0.8491), (-0.4387, -0.01869, 1.276), (0.05592, 0.09689, 1.288), (-0.05966, -0.3978, 1.276), (-0.2939, -0.253, 1.276), (-0.26, 0.8441, 0.8192), (-0.26, 0.8441, 0.635), (-0.59, 0.6401, 0.8192), (-0.59, 0.6401, 0.635), (-0.59, -0.5538, 0.8192), (-0.59, -0.5538, 0.635), (-0.26, -0.7577, 0.635), (-0.26, -0.7577, 0.8192), (-0.794, 0.3102, 0.8192), (-0.794, 0.3102, 0.635), (-0.794, -0.2238, 0.635), (-0.794, -0.2238, 0.8192), (0.006929, 0.8441, 0.635), (0.006929, 0.8441, 0.8192), (0.006929, -0.7577, 0.635), (0.006929, -0.7577, 0.8192)], [], [(36, 38, 17, 19), (38, 44, 16, 17), (40, 43, 14, 15), (44, 47, 18, 16), (8, 10, 13, 12), (9, 8, 12, 11), (49, 36, 19, 23), (47, 40, 15, 18), (6, 7, 15, 14), (8, 9, 17, 16), (7, 10, 18, 15), (10, 8, 16, 18), (26, 6, 14, 22), (9, 11, 19, 17), (11, 27, 23, 19), (13, 6, 26, 25), (11, 12, 24, 27), (12, 13, 25, 24), (43, 51, 22, 14), (28, 31, 35, 32), (30, 29, 33, 34), (31, 30, 34, 35), (29, 28, 32, 33), (4, 20, 50, 42), (42, 50, 51, 43), (2, 0, 41, 46), (46, 41, 40, 47), (21, 5, 37, 48), (48, 37, 36, 49), (3, 2, 46, 45), (45, 46, 47, 44), (0, 4, 42, 41), (41, 42, 43, 40), (1, 3, 45, 39), (39, 45, 44, 38), (5, 1, 39, 37), (37, 39, 38, 36)])
_uv = me_cube_003.uv_layers.new(name='UVMap')
_uv.uv.foreach_set('vector', [0.7163, 0.6138, 0.7163, 0.5913, 0.7163, 0.5913, 0.7163, 0.6138, 0.7163, 0.5913, 0.7388, 0.5913, 0.7388, 0.5913, 0.7163, 0.5913, 0.7837, 0.5913, 0.7837, 0.6138, 0.7837, 0.6138, 0.7837, 0.5913, 0.7388, 0.5913, 0.7612, 0.5913, 0.7612, 0.5913, 0.7388, 0.5913, 0.7392, 0.5981, 0.7608, 0.5981, 0.7612, 0.6138, 0.7388, 0.6138, 0.7272, 0.6022, 0.7392, 0.5981, 0.7388, 0.6138, 0.7231, 0.6142, 0.7163, 0.625, 0.7163, 0.6138, 0.7163, 0.6138, 0.7163, 0.625, 0.7612, 0.5913, 0.7837, 0.5913, 0.7837, 0.5913, 0.7612, 0.5913, 0.7769, 0.6142, 0.7728, 0.6022, 0.7837, 0.5913, 0.7837, 0.6138, 0.7392, 0.5981, 0.7272, 0.6022, 0.7163, 0.5913, 0.7388, 0.5913, 0.7728, 0.6022, 0.7608, 0.5981, 0.7612, 0.5913, 0.7837, 0.5913, 0.7608, 0.5981, 0.7392, 0.5981, 0.7388, 0.5913, 0.7612, 0.5913, 0.7769, 0.625, 0.7769, 0.6142, 0.7837, 0.6138, 0.7837, 0.625, 0.7272, 0.6022, 0.7231, 0.6142, 0.7163, 0.6138, 0.7163, 0.5913, 0.7231, 0.6142, 0.7231, 0.625, 0.7163, 0.625, 0.7163, 0.6138, 0.7612, 0.6138, 0.7769, 0.6142, 0.7769, 0.625, 0.7612, 0.625, 0.7231, 0.6142, 0.7388, 0.6138, 0.7388, 0.625, 0.7231, 0.625, 0.7388, 0.6138, 0.7612, 0.6138, 0.7612, 0.625, 0.7388, 0.625, 0.7837, 0.6138, 0.7837, 0.625, 0.7837, 0.625, 0.7837, 0.6138, 0.7608, 0.5981, 0.7728, 0.6022, 0.7728, 0.6022, 0.7608, 0.5981, 0.7769, 0.6142, 0.7612, 0.6138, 0.7612, 0.6138, 0.7769, 0.6142, 0.7728, 0.6022, 0.7769, 0.6142, 0.7769, 0.6142, 0.7728, 0.6022, 0.7612, 0.6138, 0.7608, 0.5981, 0.7608, 0.5981, 0.7612, 0.6138, 0.7837, 0.6138, 0.7837, 0.625, 0.7837, 0.625, 0.7837, 0.6138, 0.7837, 0.6138, 0.7837, 0.625, 0.7837, 0.625, 0.7837, 0.6138, 0.7612, 0.5913, 0.7837, 0.5913, 0.7837, 0.5913, 0.7612, 0.5913, 0.7612, 0.5913, 0.7837, 0.5913, 0.7837, 0.5913, 0.7612, 0.5913, 0.7163, 0.625, 0.7163, 0.6138, 0.7163, 0.6138, 0.7163, 0.625, 0.7163, 0.625, 0.7163, 0.6138, 0.7163, 0.6138, 0.7163, 0.625, 0.7388, 0.5913, 0.7612, 0.5913, 0.7612, 0.5913, 0.7388, 0.5913, 0.7388, 0.5913, 0.7612, 0.5913, 0.7612, 0.5913, 0.7388, 0.5913, 0.7837, 0.5913, 0.7837, 0.6138, 0.7837, 0.6138, 0.7837, 0.5913, 0.7837, 0.5913, 0.7837, 0.6138, 0.7837, 0.6138, 0.7837, 0.5913, 0.7163, 0.5913, 0.7388, 0.5913, 0.7388, 0.5913, 0.7163, 0.5913, 0.7163, 0.5913, 0.7388, 0.5913, 0.7388, 0.5913, 0.7163, 0.5913, 0.7163, 0.6138, 0.7163, 0.5913, 0.7163, 0.5913, 0.7163, 0.6138, 0.7163, 0.6138, 0.7163, 0.5913, 0.7163, 0.5913, 0.7163, 0.6138])
me_cube_003.update()
me_cube_005 = bpy.data.meshes.new('Cube.005')
me_cube_005.from_pydata([(-0.793, 0.3102, 0.6104), (-0.589, 0.6401, 0.6104), (-0.793, -0.2238, 0.6104), (-0.259, 0.8441, 0.6104), (0.007929, 0.8441, 0.6104), (-0.259, -0.7577, 0.6104), (-0.589, -0.5538, 0.6104), (0.007929, -0.7577, 0.6104)], [], [(0, 2, 6, 5, 7, 4, 3, 1)])
_uv = me_cube_005.uv_layers.new(name='UVMap')
_uv.uv.foreach_set('vector', [0.7388, 0.5913, 0.7612, 0.5913, 0.7837, 0.5913, 0.7837, 0.6138, 0.7837, 0.625, 0.7163, 0.625, 0.7163, 0.6138, 0.7163, 0.5913])
me_cube_005.update()
me_cube_006 = bpy.data.meshes.new('Cube.006')
me_cube_006.from_pydata([(-0.2169, 0.6144, 1.88), (-0.2258, 0.6386, 1.765), (-0.1286, 0.6389, 1.879), (-0.1355, 0.6659, 1.765), (-0.1716, 0.6233, 1.895), (-0.182, 0.6558, 1.749), (-0.2489, 0.6187, 1.822), (-0.1046, 0.6604, 1.822), (-0.2519, 1.037, 1.822), (-0.2243, 1.037, 1.763), (-0.1017, 1.037, 1.821), (-0.13, 1.038, 1.763), (-0.176, 1.037, 1.897), (-0.2221, 1.037, 1.882), (-0.1775, 1.037, 1.747), (-0.1304, 1.036, 1.881), (-0.2338, 1.037, 1.822), (-0.2124, 1.037, 1.776), (-0.1197, 1.037, 1.821), (-0.1417, 1.038, 1.776), (-0.1762, 1.037, 1.88), (-0.2106, 1.037, 1.868), (-0.1774, 1.037, 1.764), (-0.1422, 1.036, 1.868), (-0.1769, 0.669, 1.821), (-0.2519, 1.037, 1.822), (-0.2243, 1.037, 1.763), (-0.1017, 1.037, 1.821), (-0.13, 1.038, 1.763), (-0.176, 1.037, 1.897), (-0.2221, 1.037, 1.882), (-0.1775, 1.037, 1.747), (-0.1304, 1.036, 1.881), (-0.1775, 0.7291, 1.763), (-0.1763, 0.7288, 1.879), (-0.2339, 0.729, 1.821), (-0.1199, 0.729, 1.821), (-0.2125, 0.7287, 1.776), (-0.1418, 0.7295, 1.775), (-0.2107, 0.7293, 1.867), (-0.1423, 0.7284, 1.867), (-0.1775, 0.6692, 1.763), (-0.1763, 0.6688, 1.878), (-0.2339, 0.669, 1.821), (-0.1199, 0.669, 1.82), (-0.2126, 0.6687, 1.775), (-0.1418, 0.6695, 1.775), (-0.2107, 0.6693, 1.867), (-0.1423, 0.6684, 1.867)], [], [(0, 4, 12, 13), (7, 3, 11, 10), (6, 0, 13, 8), (9, 8, 25, 26), (13, 12, 29, 30), (12, 15, 32, 29), (15, 10, 27, 32), (4, 2, 15, 12), (3, 5, 14, 11), (2, 7, 10, 15), (1, 6, 8, 9), (16, 21, 39, 35), (18, 19, 38, 36), (22, 17, 37, 33), (19, 22, 33, 38), (8, 13, 30, 25), (11, 14, 31, 28), (14, 9, 26, 31), (10, 11, 28, 27), (16, 17, 26, 25), (19, 18, 27, 28), (20, 21, 30, 29), (17, 22, 31, 26), (23, 20, 29, 32), (22, 19, 28, 31), (21, 16, 25, 30), (18, 23, 32, 27), (36, 38, 46, 44), (33, 37, 45, 41), (38, 33, 41, 46), (40, 36, 44, 48), (20, 23, 40, 34), (21, 20, 34, 39), (17, 16, 35, 37), (23, 18, 36, 40), (24, 42, 48, 44), (43, 47, 42, 24), (45, 43, 24, 41), (41, 24, 44, 46), (35, 39, 47, 43), (34, 40, 48, 42), (39, 34, 42, 47), (37, 35, 43, 45), (5, 1, 9, 14)])
_uv = me_cube_006.uv_layers.new(name='UVMap')
_uv.uv.foreach_set('vector', [0.5625, 0.6154, 0.5469, 0.6154, 0.5469, 0.6154, 0.5625, 0.6154, 0.5312, 0.5769, 0.5312, 0.5385, 0.5312, 0.5385, 0.5312, 0.5769, 0.5625, 0.5769, 0.5625, 0.6154, 0.5625, 0.6154, 0.5625, 0.5769, 0.5625, 0.5385, 0.5625, 0.5769, 0.5625, 0.5769, 0.5625, 0.5385, 0.5625, 0.6154, 0.5469, 0.6154, 0.5469, 0.6154, 0.5625, 0.6154, 0.5469, 0.6154, 0.5312, 0.6154, 0.5312, 0.6154, 0.5469, 0.6154, 0.5312, 0.6154, 0.5312, 0.5769, 0.5312, 0.5769, 0.5312, 0.6154, 0.5469, 0.6154, 0.5312, 0.6154, 0.5312, 0.6154, 0.5469, 0.6154, 0.5312, 0.5385, 0.5469, 0.5385, 0.5469, 0.5385, 0.5312, 0.5385, 0.5312, 0.6154, 0.5312, 0.5769, 0.5312, 0.5769, 0.5312, 0.6154, 0.5625, 0.5385, 0.5625, 0.5769, 0.5625, 0.5769, 0.5625, 0.5385, 0.5587, 0.5768, 0.5572, 0.6048, 0.5572, 0.6048, 0.5587, 0.5768, 0.535, 0.5769, 0.5364, 0.5492, 0.5364, 0.5492, 0.535, 0.5769, 0.5469, 0.5473, 0.5573, 0.5492, 0.5573, 0.5492, 0.5469, 0.5473, 0.5364, 0.5492, 0.5469, 0.5473, 0.5469, 0.5473, 0.5364, 0.5492, 0.5625, 0.5769, 0.5625, 0.6154, 0.5625, 0.6154, 0.5625, 0.5769, 0.5312, 0.5385, 0.5469, 0.5385, 0.5469, 0.5385, 0.5312, 0.5385, 0.5469, 0.5385, 0.5625, 0.5385, 0.5625, 0.5385, 0.5469, 0.5385, 0.5312, 0.5769, 0.5312, 0.5385, 0.5312, 0.5385, 0.5312, 0.5769, 0.5587, 0.5768, 0.5573, 0.5492, 0.5625, 0.5385, 0.5625, 0.5769, 0.5364, 0.5492, 0.535, 0.5769, 0.5312, 0.5769, 0.5312, 0.5385, 0.5469, 0.6066, 0.5572, 0.6048, 0.5625, 0.6154, 0.5469, 0.6154, 0.5573, 0.5492, 0.5469, 0.5473, 0.5469, 0.5385, 0.5625, 0.5385, 0.5366, 0.6048, 0.5469, 0.6066, 0.5469, 0.6154, 0.5312, 0.6154, 0.5469, 0.5473, 0.5364, 0.5492, 0.5312, 0.5385, 0.5469, 0.5385, 0.5572, 0.6048, 0.5587, 0.5768, 0.5625, 0.5769, 0.5625, 0.6154, 0.535, 0.5769, 0.5366, 0.6048, 0.5312, 0.6154, 0.5312, 0.5769, 0.535, 0.5769, 0.5364, 0.5492, 0.5364, 0.5492, 0.535, 0.5769, 0.5469, 0.5473, 0.5573, 0.5492, 0.5573, 0.5492, 0.5469, 0.5473, 0.5364, 0.5492, 0.5469, 0.5473, 0.5469, 0.5473, 0.5364, 0.5492, 0.5366, 0.6048, 0.535, 0.5769, 0.535, 0.5769, 0.5366, 0.6048, 0.5469, 0.6066, 0.5366, 0.6048, 0.5366, 0.6048, 0.5469, 0.6066, 0.5572, 0.6048, 0.5469, 0.6066, 0.5469, 0.6066, 0.5572, 0.6048, 0.5573, 0.5492, 0.5587, 0.5768, 0.5587, 0.5768, 0.5573, 0.5492, 0.5366, 0.6048, 0.535, 0.5769, 0.535, 0.5769, 0.5366, 0.6048, 0.5469, 0.5769, 0.5469, 0.6066, 0.5366, 0.6048, 0.535, 0.5769, 0.5587, 0.5768, 0.5572, 0.6048, 0.5469, 0.6066, 0.5469, 0.5769, 0.5573, 0.5492, 0.5587, 0.5768, 0.5469, 0.5769, 0.5469, 0.5473, 0.5469, 0.5473, 0.5469, 0.5769, 0.535, 0.5769, 0.5364, 0.5492, 0.5587, 0.5768, 0.5572, 0.6048, 0.5572, 0.6048, 0.5587, 0.5768, 0.5469, 0.6066, 0.5366, 0.6048, 0.5366, 0.6048, 0.5469, 0.6066, 0.5572, 0.6048, 0.5469, 0.6066, 0.5469, 0.6066, 0.5572, 0.6048, 0.5573, 0.5492, 0.5587, 0.5768, 0.5587, 0.5768, 0.5573, 0.5492, 0.5469, 0.5385, 0.5625, 0.5385, 0.5625, 0.5385, 0.5469, 0.5385])
me_cube_006.update()

# ---- objects
ob_base = bpy.data.objects.new('Base', me_cube_001)
ob_head = bpy.data.objects.new('Head', me_cube_002)
ob_rotator = bpy.data.objects.new('Rotator', me_cube_003)
ob_door = bpy.data.objects.new('Door', me_cube_005)
ob_barrel = bpy.data.objects.new('Barrel', me_cube_006)

# ---- transforms, parenting, visibility, modifiers, constraints
ob_base.location = (0.0, 0.0, 0.0)
_m = ob_base.modifiers.new('Mirror', 'MIRROR')
_m = ob_base.modifiers.new('Bevel', 'BEVEL')
ob_head.location = (0.0, 0.0, 0.0)
_m = ob_head.modifiers.new('Mirror', 'MIRROR')
_m.use_clip = True
ob_rotator.location = (0.0, 0.0, 0.0)
_m = ob_rotator.modifiers.new('Mirror', 'MIRROR')
_m = ob_rotator.modifiers.new('Bevel', 'BEVEL')
ob_door.location = (0.0, 0.0, 0.0)
_m = ob_door.modifiers.new('Mirror', 'MIRROR')
ob_barrel.location = (0.0, 0.0, 0.0)
_m = ob_barrel.modifiers.new('Mirror', 'MIRROR')
_m.use_clip = True

# ---- collection membership
col_collection.objects.link(ob_base)
col_collection.objects.link(ob_head)
col_collection.objects.link(ob_rotator)
col_collection.objects.link(ob_door)
col_collection.objects.link(ob_barrel)

# ---- scene / render settings (as saved in the file)
scene.frame_start = 1; scene.frame_end = 250; scene.frame_set(1)
scene.render.engine = 'BLENDER_EEVEE_NEXT'
scene.cycles.sampling_pattern = 'TABULATED_SOBOL'
scene.cycles.use_light_tree = False
scene.view_settings.view_transform = 'Filmic'
bpy.context.view_layer.update()

# ---- added for rendering (the .blend has no active camera and no usable light): camera, sun
cam_auto = bpy.data.cameras.new('AutoCamera')
cam_auto.lens = 50.0
cam_auto.sensor_width = 36.0
cam_auto.clip_end = 1000.0
ob_auto_camera = bpy.data.objects.new('AutoCamera', cam_auto)
scene.collection.objects.link(ob_auto_camera)
ob_auto_camera.location = (3.68265, -4.37598, 3.85748)
ob_auto_camera.rotation_euler = (1.09748, -7.21219e-08, 0.694738)
scene.camera = ob_auto_camera
light_auto_sun = bpy.data.lights.new('AutoSun', 'SUN')
light_auto_sun.energy = 3.0
light_auto_sun.angle = 0.0523599
ob_auto_sun = bpy.data.objects.new('AutoSun', light_auto_sun)
scene.collection.objects.link(ob_auto_sun)
ob_auto_sun.rotation_euler = (0.872665, 0.174533, 0.523599)
bpy.context.view_layer.update()
